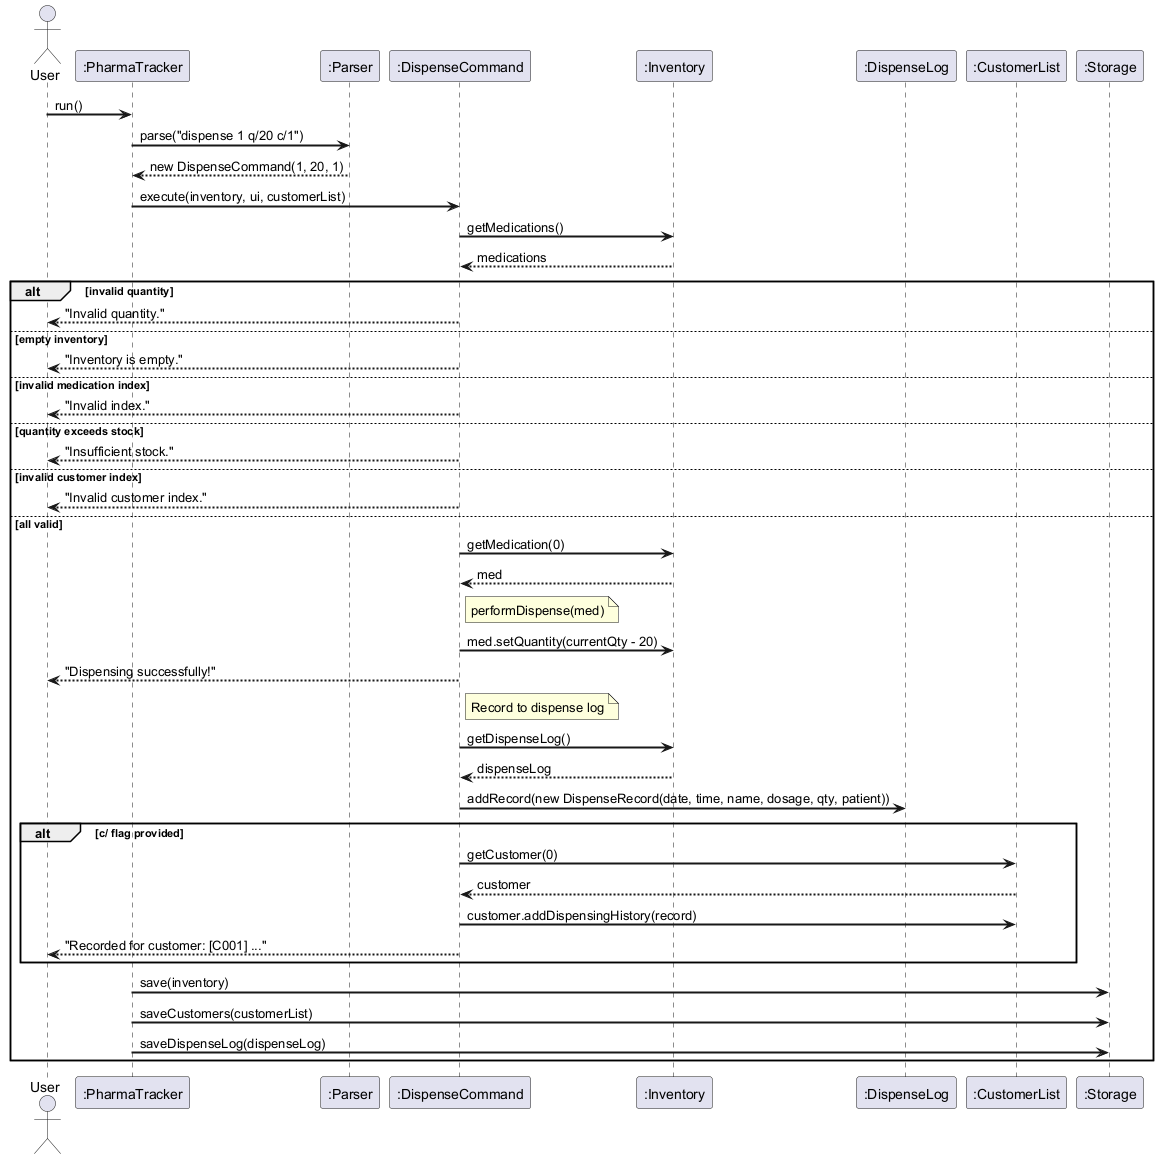

The diagram above was rendered by PlantUML. Its source (embedded in the PNG):
@startuml
skinparam backgroundColor white
skinparam sequenceArrowThickness 2

actor User
participant ":PharmaTracker" as PT
participant ":Parser" as Parser
participant ":DispenseCommand" as Cmd
participant ":Inventory" as Inv
participant ":DispenseLog" as Log
participant ":CustomerList" as CustList
participant ":Storage" as Storage

User -> PT : run()
PT -> Parser : parse("dispense 1 q/20 c/1")
Parser --> PT : new DispenseCommand(1, 20, 1)
PT -> Cmd : execute(inventory, ui, customerList)
Cmd -> Inv : getMedications()
Inv --> Cmd : medications

alt invalid quantity
    Cmd --> User : "Invalid quantity."
else empty inventory
    Cmd --> User : "Inventory is empty."
else invalid medication index
    Cmd --> User : "Invalid index."
else quantity exceeds stock
    Cmd --> User : "Insufficient stock."
else invalid customer index
    Cmd --> User : "Invalid customer index."
else all valid
    Cmd -> Inv : getMedication(0)
    Inv --> Cmd : med
    note right of Cmd : performDispense(med)
    Cmd -> Inv : med.setQuantity(currentQty - 20)
    Cmd --> User : "Dispensing successfully!"

    note right of Cmd : Record to dispense log
    Cmd -> Inv : getDispenseLog()
    Inv --> Cmd : dispenseLog
    Cmd -> Log : addRecord(new DispenseRecord(date, time, name, dosage, qty, patient))

    alt c/ flag provided
        Cmd -> CustList : getCustomer(0)
        CustList --> Cmd : customer
        Cmd -> CustList : customer.addDispensingHistory(record)
        Cmd --> User : "Recorded for customer: [C001] ..."
    end

    PT -> Storage : save(inventory)
    PT -> Storage : saveCustomers(customerList)
    PT -> Storage : saveDispenseLog(dispenseLog)
end
@enduml